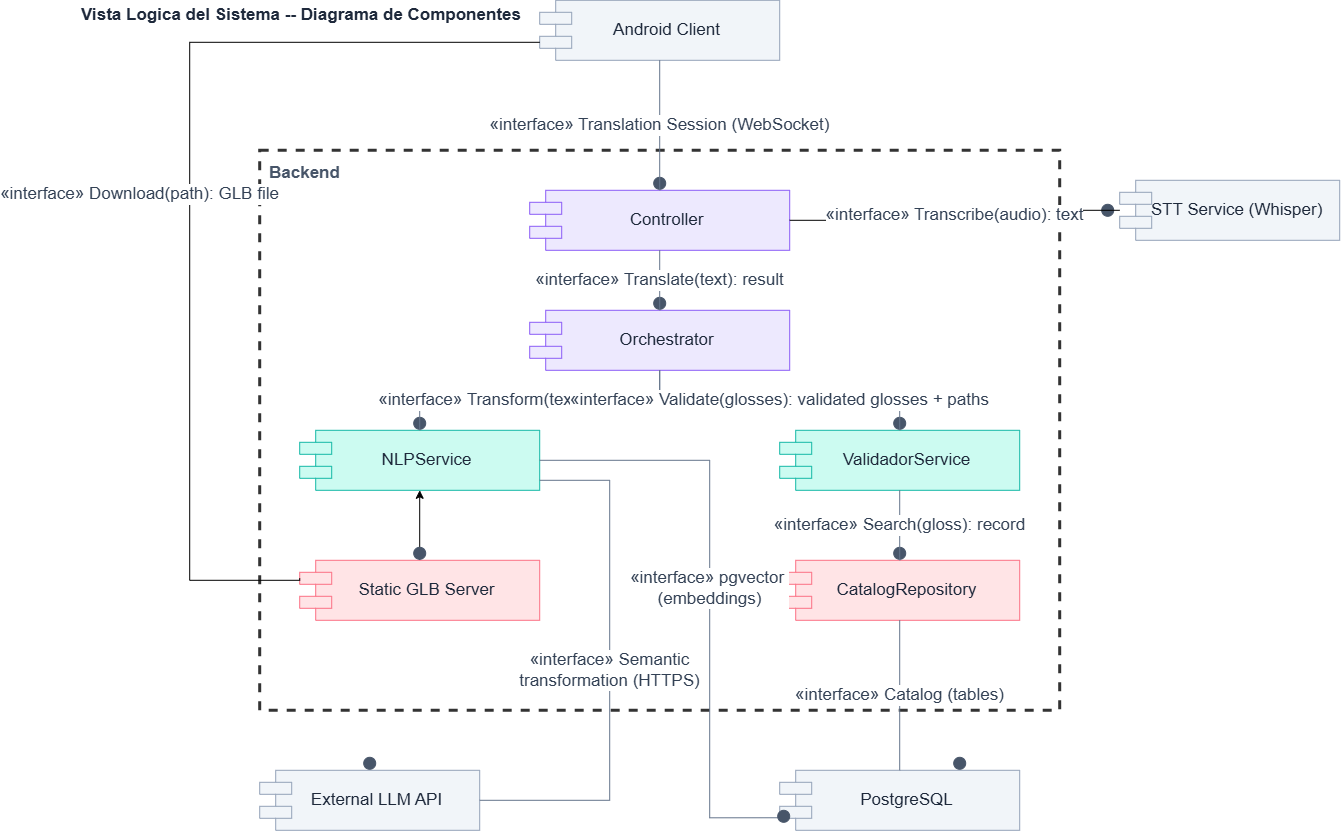

The diagram above was exported from draw.io. Its source (the exported page's mxGraphModel, read from the mxfile embedded in the PNG):
<mxGraphModel dx="1768" dy="971" grid="1" gridSize="10" guides="1" tooltips="1" connect="1" arrows="1" fold="1" page="1" pageScale="1" pageWidth="1200" pageHeight="950" math="0" shadow="0">
  <root>
    <mxCell id="0" />
    <mxCell id="1" parent="0" />
    <mxCell id="title1" parent="1" style="text;html=1;align=left;verticalAlign=middle;fontSize=17;fontStyle=1;fontColor=#1e293b;" value="Vista Logica del Sistema -- Diagrama de Componentes" vertex="1">
      <mxGeometry height="30" width="700" x="240" y="20" as="geometry" />
    </mxCell>
    <mxCell id="boundary_backend" parent="1" style="rounded=0;whiteSpace=wrap;html=1;fillColor=none;strokeColor=#000000;dashed=1;verticalAlign=top;align=left;fontSize=17;fontStyle=1;fontColor=#475569;spacingLeft=8;spacingTop=6;strokeWidth=3;opacity=80;" value="&lt;font&gt;Backend&amp;nbsp;&lt;/font&gt;" vertex="1">
      <mxGeometry height="560" width="800" x="420" y="170" as="geometry" />
    </mxCell>
    <mxCell id="cliente_android" parent="1" style="rounded=0;whiteSpace=wrap;html=1;shape=component;align=center;verticalAlign=middle;spacingLeft=15;fontSize=17;fontColor=#1e293b;fillColor=#f1f5f9;strokeColor=#94a3b8;" value="&lt;font&gt;Android Client&lt;/font&gt;" vertex="1">
      <mxGeometry height="60" width="240" x="700" y="20" as="geometry" />
    </mxCell>
    <mxCell id="servicio_stt" parent="1" style="rounded=0;whiteSpace=wrap;html=1;shape=component;align=center;verticalAlign=middle;spacingLeft=15;fontSize=17;fontColor=#1e293b;fillColor=#f1f5f9;strokeColor=#94a3b8;" value="&lt;font&gt;STT Service (Whisper)&lt;/font&gt;" vertex="1">
      <mxGeometry height="60" width="220" x="1280" y="200" as="geometry" />
    </mxCell>
    <mxCell id="api_llm" parent="1" style="rounded=0;whiteSpace=wrap;html=1;shape=component;align=center;verticalAlign=middle;spacingLeft=15;fontSize=17;fontColor=#1e293b;fillColor=#f1f5f9;strokeColor=#94a3b8;" value="&lt;font&gt;External LLM API&lt;/font&gt;" vertex="1">
      <mxGeometry height="60" width="220" x="420" y="790" as="geometry" />
    </mxCell>
    <mxCell id="postgres" parent="1" style="rounded=0;whiteSpace=wrap;html=1;shape=component;align=center;verticalAlign=middle;spacingLeft=15;fontSize=17;fontColor=#1e293b;fillColor=#f1f5f9;strokeColor=#94a3b8;" value="&lt;font&gt;PostgreSQL&lt;/font&gt;" vertex="1">
      <mxGeometry height="60" width="240" x="940" y="790" as="geometry" />
    </mxCell>
    <mxCell id="controlador" parent="1" style="rounded=0;whiteSpace=wrap;html=1;shape=component;align=center;verticalAlign=middle;spacingLeft=15;fontSize=17;fontColor=#1e293b;fillColor=#ede9fe;strokeColor=#8b5cf6;" value="&lt;font&gt;Controller&lt;/font&gt;" vertex="1">
      <mxGeometry height="60" width="260" x="690" y="210" as="geometry" />
    </mxCell>
    <mxCell id="orquestador" parent="1" style="rounded=0;whiteSpace=wrap;html=1;shape=component;align=center;verticalAlign=middle;spacingLeft=15;fontSize=17;fontColor=#1e293b;fillColor=#ede9fe;strokeColor=#8b5cf6;" value="&lt;font&gt;Orchestrator&lt;/font&gt;" vertex="1">
      <mxGeometry height="60" width="260" x="690" y="330" as="geometry" />
    </mxCell>
    <mxCell id="nlp_service" parent="1" style="rounded=0;whiteSpace=wrap;html=1;shape=component;align=center;verticalAlign=middle;spacingLeft=15;fontSize=17;fontColor=#1e293b;fillColor=#ccfbf1;strokeColor=#14b8a6;" value="&lt;font&gt;NLPService&lt;/font&gt;" vertex="1">
      <mxGeometry height="60" width="240" x="460" y="450" as="geometry" />
    </mxCell>
    <mxCell id="validador_service" parent="1" style="rounded=0;whiteSpace=wrap;html=1;shape=component;align=center;verticalAlign=middle;spacingLeft=15;fontSize=17;fontColor=#1e293b;fillColor=#ccfbf1;strokeColor=#14b8a6;" value="&lt;font&gt;ValidadorService&lt;/font&gt;" vertex="1">
      <mxGeometry height="60" width="240" x="940" y="450" as="geometry" />
    </mxCell>
    <mxCell id="LUBN6cfeJVhipvOItZVj-7" edge="1" parent="1" source="glb_server" style="edgeStyle=orthogonalEdgeStyle;rounded=0;orthogonalLoop=1;jettySize=auto;html=1;fontSize=17;" target="nlp_service" value="">
      <mxGeometry relative="1" as="geometry" />
    </mxCell>
    <mxCell id="glb_server" parent="1" style="rounded=0;whiteSpace=wrap;html=1;shape=component;align=center;verticalAlign=middle;spacingLeft=15;fontSize=17;fontColor=#1e293b;fillColor=#ffe4e6;strokeColor=#fb7185;" value="&lt;font&gt;Static GLB Server&lt;/font&gt;" vertex="1">
      <mxGeometry height="60" width="240" x="460" y="580" as="geometry" />
    </mxCell>
    <mxCell id="catalogo_repo" parent="1" style="rounded=0;whiteSpace=wrap;html=1;shape=component;align=center;verticalAlign=middle;spacingLeft=15;fontSize=17;fontColor=#1e293b;fillColor=#ffe4e6;strokeColor=#fb7185;" value="&lt;font&gt;CatalogRepository&lt;/font&gt;" vertex="1">
      <mxGeometry height="60" width="240" x="940" y="580" as="geometry" />
    </mxCell>
    <mxCell id="c1" parent="1" style="ellipse;whiteSpace=wrap;html=1;fillColor=#475569;strokeColor=#475569;fontSize=17;" value="" vertex="1">
      <mxGeometry height="12" width="12" x="814" y="197" as="geometry" />
    </mxCell>
    <mxCell id="c2" parent="1" style="ellipse;whiteSpace=wrap;html=1;fillColor=#475569;strokeColor=#475569;fontSize=17;" value="" vertex="1">
      <mxGeometry height="12" width="12" x="1262" y="224" as="geometry" />
    </mxCell>
    <mxCell id="c3" parent="1" style="ellipse;whiteSpace=wrap;html=1;fillColor=#475569;strokeColor=#475569;fontSize=17;" value="" vertex="1">
      <mxGeometry height="12" width="12" x="814" y="317" as="geometry" />
    </mxCell>
    <mxCell id="c4" parent="1" style="ellipse;whiteSpace=wrap;html=1;fillColor=#475569;strokeColor=#475569;fontSize=17;" value="" vertex="1">
      <mxGeometry height="12" width="12" x="574" y="437" as="geometry" />
    </mxCell>
    <mxCell id="c5" parent="1" style="ellipse;whiteSpace=wrap;html=1;fillColor=#475569;strokeColor=#475569;fontSize=17;" value="" vertex="1">
      <mxGeometry height="12" width="12" x="1054" y="437" as="geometry" />
    </mxCell>
    <mxCell id="c6" parent="1" style="ellipse;whiteSpace=wrap;html=1;fillColor=#475569;strokeColor=#475569;fontSize=17;" value="" vertex="1">
      <mxGeometry height="12" width="12" x="1054" y="567" as="geometry" />
    </mxCell>
    <mxCell id="c7" parent="1" style="ellipse;whiteSpace=wrap;html=1;fillColor=#475569;strokeColor=#475569;fontSize=17;" value="" vertex="1">
      <mxGeometry height="12" width="12" x="574" y="567" as="geometry" />
    </mxCell>
    <mxCell id="c9" parent="1" style="ellipse;whiteSpace=wrap;html=1;fillColor=#475569;strokeColor=#475569;fontSize=17;" value="" vertex="1">
      <mxGeometry height="12" width="12" x="1114" y="777" as="geometry" />
    </mxCell>
    <mxCell id="c10" parent="1" style="ellipse;whiteSpace=wrap;html=1;fillColor=#475569;strokeColor=#475569;fontSize=17;" value="" vertex="1">
      <mxGeometry height="12" width="12" x="524" y="777" as="geometry" />
    </mxCell>
    <mxCell id="e1" edge="1" parent="1" source="controlador" style="edgeStyle=orthogonalEdgeStyle;rounded=0;html=1;endArrow=none;startArrow=none;strokeColor=#64748b;fontSize=17;fontColor=#334155;labelBackgroundColor=#ffffff;align=center;verticalAlign=middle;" target="cliente_android" value="&lt;font&gt;«interface» Translation Session (WebSocket)&lt;/font&gt;">
      <mxGeometry relative="1" x="-0.0028" as="geometry">
        <mxPoint as="offset" />
      </mxGeometry>
    </mxCell>
    <mxCell id="e2" edge="1" parent="1" source="servicio_stt" style="edgeStyle=orthogonalEdgeStyle;rounded=0;html=1;endArrow=none;startArrow=none;strokeColor=#000000;fontSize=17;fontColor=#334155;labelBackgroundColor=#ffffff;align=center;verticalAlign=middle;" target="controlador" value="&lt;font&gt;«interface» Transcribe(audio): text&lt;/font&gt;">
      <mxGeometry relative="1" x="0.0035" as="geometry">
        <mxPoint as="offset" />
      </mxGeometry>
    </mxCell>
    <mxCell id="e3" edge="1" parent="1" source="orquestador" style="edgeStyle=orthogonalEdgeStyle;rounded=0;html=1;endArrow=none;startArrow=none;strokeColor=#64748b;fontSize=17;fontColor=#334155;labelBackgroundColor=#ffffff;align=center;verticalAlign=middle;" target="controlador" value="&lt;span&gt;«interface» Translate(text): result&lt;/span&gt;">
      <mxGeometry relative="1" as="geometry" />
    </mxCell>
    <mxCell id="e4" edge="1" parent="1" source="nlp_service" style="edgeStyle=orthogonalEdgeStyle;rounded=0;html=1;endArrow=none;startArrow=none;strokeColor=#64748b;fontSize=17;fontColor=#334155;labelBackgroundColor=#ffffff;align=center;verticalAlign=middle;" target="orquestador" value="&lt;span&gt;«interface» Transform(text): glosses + type&lt;/span&gt;">
      <mxGeometry relative="1" x="-0.0039" as="geometry">
        <mxPoint as="offset" />
      </mxGeometry>
    </mxCell>
    <mxCell id="e5" edge="1" parent="1" source="validador_service" style="edgeStyle=orthogonalEdgeStyle;rounded=0;html=1;endArrow=none;startArrow=none;strokeColor=#64748b;fontSize=17;fontColor=#334155;labelBackgroundColor=#ffffff;align=center;verticalAlign=middle;" target="orquestador" value="&lt;span&gt;«interface» Validate(glosses): validated glosses + paths&lt;/span&gt;">
      <mxGeometry relative="1" x="0.0039" as="geometry">
        <mxPoint as="offset" />
      </mxGeometry>
    </mxCell>
    <mxCell id="e6" edge="1" parent="1" source="catalogo_repo" style="edgeStyle=orthogonalEdgeStyle;rounded=0;html=1;endArrow=none;startArrow=none;strokeColor=#64748b;fontSize=17;fontColor=#334155;labelBackgroundColor=#ffffff;align=center;verticalAlign=middle;" target="validador_service" value="&lt;span&gt;«interface» Search(gloss): record&lt;/span&gt;">
      <mxGeometry relative="1" x="0.0084" as="geometry">
        <mxPoint as="offset" />
      </mxGeometry>
    </mxCell>
    <mxCell id="e7" edge="1" parent="1" source="glb_server" style="edgeStyle=orthogonalEdgeStyle;rounded=0;html=1;endArrow=none;startArrow=none;strokeColor=#000000;fontSize=17;fontColor=#334155;labelBackgroundColor=#ffffff;align=center;verticalAlign=middle;entryX=0;entryY=0.7;entryDx=0;entryDy=0;exitX=0;exitY=0.3;exitDx=0;exitDy=0;" target="cliente_android" value="&lt;span&gt;«interface» Download(path): GLB file&lt;/span&gt;">
      <mxGeometry relative="1" x="-0.005" y="50" as="geometry">
        <mxPoint as="offset" />
        <Array as="points">
          <mxPoint x="460" y="600" />
          <mxPoint x="350" y="600" />
          <mxPoint x="350" y="62" />
        </Array>
        <mxPoint x="440" y="600" as="sourcePoint" />
        <mxPoint x="790" y="62" as="targetPoint" />
      </mxGeometry>
    </mxCell>
    <mxCell id="e8" edge="1" parent="1" source="postgres" style="edgeStyle=orthogonalEdgeStyle;rounded=0;html=1;endArrow=none;startArrow=none;strokeColor=#64748b;fontSize=17;fontColor=#334155;labelBackgroundColor=#ffffff;align=center;verticalAlign=middle;" target="catalogo_repo" value="&lt;span&gt;«interface» Catalog (tables)&lt;/span&gt;">
      <mxGeometry relative="1" x="0.0039" as="geometry">
        <mxPoint as="offset" />
      </mxGeometry>
    </mxCell>
    <mxCell id="e9" edge="1" parent="1" source="c8" style="edgeStyle=orthogonalEdgeStyle;rounded=0;html=1;endArrow=none;startArrow=none;strokeColor=#64748b;fontSize=17;fontColor=#334155;labelBackgroundColor=#ffffff;align=center;verticalAlign=middle;exitX=0;exitY=0.7;entryX=1;entryY=0.5;entryDx=0;entryDy=0;exitDx=0;exitDy=0;" target="nlp_service" value="&lt;span&gt;«interface» pgvector&amp;nbsp;&lt;/span&gt;&lt;div&gt;&lt;span&gt;(embeddings)&lt;/span&gt;&lt;/div&gt;">
      <mxGeometry relative="1" as="geometry">
        <mxPoint as="offset" />
        <Array as="points">
          <mxPoint x="870" y="837.5" />
          <mxPoint x="870" y="480" />
        </Array>
      </mxGeometry>
    </mxCell>
    <mxCell id="e10" edge="1" parent="1" source="api_llm" style="edgeStyle=orthogonalEdgeStyle;rounded=0;html=1;endArrow=none;startArrow=none;strokeColor=#64748b;fontSize=17;fontColor=#334155;labelBackgroundColor=#ffffff;align=center;verticalAlign=middle;" target="nlp_service" value="&lt;span&gt;«interface» Semantic&lt;/span&gt;&lt;div&gt;&lt;span&gt;transformation (HTTPS)&lt;/span&gt;&lt;/div&gt;">
      <mxGeometry relative="1" x="-0.0018" as="geometry">
        <mxPoint as="offset" />
        <Array as="points">
          <mxPoint x="770" y="820" />
          <mxPoint x="770" y="500" />
        </Array>
      </mxGeometry>
    </mxCell>
    <mxCell id="c8" parent="1" style="ellipse;whiteSpace=wrap;html=1;fillColor=#475569;strokeColor=#475569;fontSize=17;" value="" vertex="1">
      <mxGeometry height="12" width="12" x="938" y="830" as="geometry" />
    </mxCell>
  </root>
</mxGraphModel>